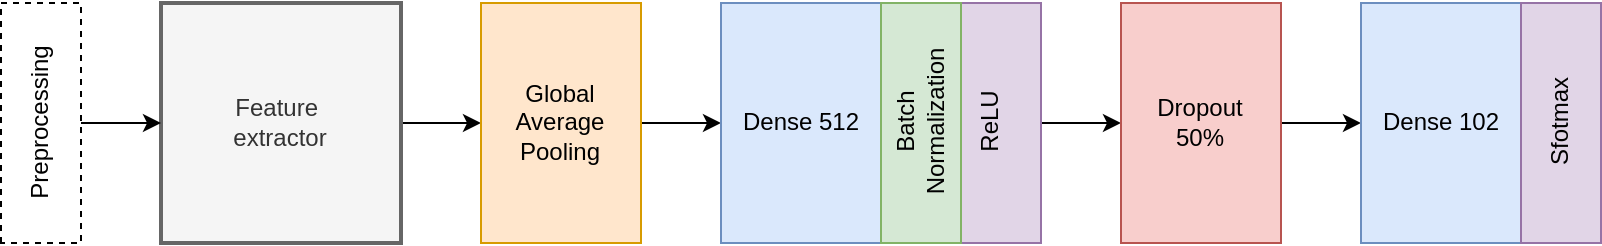

The diagram above was exported from draw.io. Its source (the exported page's mxGraphModel, read from the mxfile embedded in the PNG):
<mxGraphModel dx="1381" dy="779" grid="1" gridSize="10" guides="1" tooltips="1" connect="1" arrows="1" fold="1" page="1" pageScale="1" pageWidth="827" pageHeight="1169" math="0" shadow="0">
  <root>
    <mxCell id="0" />
    <mxCell id="1" parent="0" />
    <mxCell id="h8KZf7KMclWY2pHzJWqq-8" style="edgeStyle=orthogonalEdgeStyle;rounded=0;orthogonalLoop=1;jettySize=auto;html=1;exitX=1;exitY=0.5;exitDx=0;exitDy=0;entryX=0;entryY=0.5;entryDx=0;entryDy=0;shadow=0;" parent="1" source="h8KZf7KMclWY2pHzJWqq-2" target="h8KZf7KMclWY2pHzJWqq-3" edge="1">
      <mxGeometry relative="1" as="geometry" />
    </mxCell>
    <mxCell id="h8KZf7KMclWY2pHzJWqq-2" value="Feature &lt;br&gt;extractor" style="rounded=0;whiteSpace=wrap;html=1;fillColor=#f5f5f5;fontColor=#333333;strokeColor=#666666;strokeWidth=2;glass=0;shadow=0;" parent="1" vertex="1">
      <mxGeometry x="80" y="80" width="120" height="120" as="geometry" />
    </mxCell>
    <mxCell id="h8KZf7KMclWY2pHzJWqq-9" style="edgeStyle=orthogonalEdgeStyle;rounded=0;orthogonalLoop=1;jettySize=auto;html=1;exitX=1;exitY=0.5;exitDx=0;exitDy=0;entryX=0;entryY=0.5;entryDx=0;entryDy=0;shadow=0;" parent="1" source="h8KZf7KMclWY2pHzJWqq-3" target="h8KZf7KMclWY2pHzJWqq-4" edge="1">
      <mxGeometry relative="1" as="geometry" />
    </mxCell>
    <mxCell id="h8KZf7KMclWY2pHzJWqq-3" value="Global&lt;br&gt;Average&lt;br&gt;Pooling" style="rounded=0;whiteSpace=wrap;html=1;fillColor=#ffe6cc;strokeColor=#d79b00;shadow=0;" parent="1" vertex="1">
      <mxGeometry x="240" y="80" width="80" height="120" as="geometry" />
    </mxCell>
    <mxCell id="DWxPOgnx5q5Cg1AxjJR9-3" style="edgeStyle=orthogonalEdgeStyle;rounded=0;orthogonalLoop=1;jettySize=auto;html=1;exitX=1;exitY=0.5;exitDx=0;exitDy=0;entryX=0;entryY=0.5;entryDx=0;entryDy=0;shadow=0;" edge="1" parent="1" source="h8KZf7KMclWY2pHzJWqq-4" target="h8KZf7KMclWY2pHzJWqq-5">
      <mxGeometry relative="1" as="geometry" />
    </mxCell>
    <mxCell id="h8KZf7KMclWY2pHzJWqq-4" value="&lt;div style=&quot;&quot;&gt;&lt;br&gt;&lt;/div&gt;" style="rounded=0;whiteSpace=wrap;html=1;fillColor=#dae8fc;strokeColor=#6c8ebf;align=center;shadow=0;" parent="1" vertex="1">
      <mxGeometry x="360" y="80" width="160" height="120" as="geometry" />
    </mxCell>
    <mxCell id="h8KZf7KMclWY2pHzJWqq-12" style="edgeStyle=orthogonalEdgeStyle;rounded=0;orthogonalLoop=1;jettySize=auto;html=1;exitX=1;exitY=0.5;exitDx=0;exitDy=0;entryX=0;entryY=0.5;entryDx=0;entryDy=0;shadow=0;" parent="1" source="h8KZf7KMclWY2pHzJWqq-5" target="h8KZf7KMclWY2pHzJWqq-6" edge="1">
      <mxGeometry relative="1" as="geometry" />
    </mxCell>
    <mxCell id="h8KZf7KMclWY2pHzJWqq-5" value="Dropout&lt;br&gt;50%" style="rounded=0;whiteSpace=wrap;html=1;fillColor=#f8cecc;strokeColor=#b85450;shadow=0;" parent="1" vertex="1">
      <mxGeometry x="560" y="80" width="80" height="120" as="geometry" />
    </mxCell>
    <mxCell id="h8KZf7KMclWY2pHzJWqq-6" value="" style="rounded=0;whiteSpace=wrap;html=1;fillColor=#dae8fc;strokeColor=#6c8ebf;shadow=0;" parent="1" vertex="1">
      <mxGeometry x="680" y="80" width="120" height="120" as="geometry" />
    </mxCell>
    <mxCell id="h8KZf7KMclWY2pHzJWqq-14" style="edgeStyle=orthogonalEdgeStyle;rounded=0;orthogonalLoop=1;jettySize=auto;html=1;exitX=0.5;exitY=1;exitDx=0;exitDy=0;entryX=0;entryY=0.5;entryDx=0;entryDy=0;shadow=0;" parent="1" source="h8KZf7KMclWY2pHzJWqq-13" target="h8KZf7KMclWY2pHzJWqq-2" edge="1">
      <mxGeometry relative="1" as="geometry" />
    </mxCell>
    <mxCell id="h8KZf7KMclWY2pHzJWqq-13" value="Preprocessing" style="rounded=0;whiteSpace=wrap;html=1;rotation=-90;dashed=1;shadow=0;" parent="1" vertex="1">
      <mxGeometry x="-40" y="120" width="120" height="40" as="geometry" />
    </mxCell>
    <mxCell id="DWxPOgnx5q5Cg1AxjJR9-4" value="Dense 512" style="text;html=1;align=center;verticalAlign=middle;resizable=0;points=[];autosize=1;strokeColor=none;fillColor=none;shadow=0;" vertex="1" parent="1">
      <mxGeometry x="360" y="125" width="80" height="30" as="geometry" />
    </mxCell>
    <mxCell id="DWxPOgnx5q5Cg1AxjJR9-6" value="" style="rounded=0;whiteSpace=wrap;html=1;fillColor=#e1d5e7;strokeColor=#9673a6;shadow=0;" vertex="1" parent="1">
      <mxGeometry x="480" y="80" width="40" height="120" as="geometry" />
    </mxCell>
    <mxCell id="h8KZf7KMclWY2pHzJWqq-7" value="" style="rounded=0;whiteSpace=wrap;html=1;fillColor=#d5e8d4;strokeColor=#82b366;shadow=0;" parent="1" vertex="1">
      <mxGeometry x="440" y="80" width="40" height="120" as="geometry" />
    </mxCell>
    <mxCell id="DWxPOgnx5q5Cg1AxjJR9-5" value="Batch&lt;br&gt;Normalization" style="text;html=1;align=center;verticalAlign=middle;resizable=0;points=[];autosize=1;strokeColor=none;fillColor=none;rotation=-90;rounded=0;shadow=0;" vertex="1" parent="1">
      <mxGeometry x="410" y="120" width="100" height="40" as="geometry" />
    </mxCell>
    <mxCell id="DWxPOgnx5q5Cg1AxjJR9-7" value="ReLU" style="text;html=1;align=center;verticalAlign=middle;resizable=0;points=[];autosize=1;strokeColor=none;fillColor=none;rotation=-90;shadow=0;" vertex="1" parent="1">
      <mxGeometry x="470" y="125" width="50" height="30" as="geometry" />
    </mxCell>
    <mxCell id="DWxPOgnx5q5Cg1AxjJR9-8" value="Dense 102" style="text;html=1;align=center;verticalAlign=middle;resizable=0;points=[];autosize=1;strokeColor=none;fillColor=none;shadow=0;" vertex="1" parent="1">
      <mxGeometry x="680" y="125" width="80" height="30" as="geometry" />
    </mxCell>
    <mxCell id="DWxPOgnx5q5Cg1AxjJR9-9" value="" style="rounded=0;whiteSpace=wrap;html=1;fillColor=#e1d5e7;strokeColor=#9673a6;shadow=0;" vertex="1" parent="1">
      <mxGeometry x="760" y="80" width="40" height="120" as="geometry" />
    </mxCell>
    <mxCell id="DWxPOgnx5q5Cg1AxjJR9-10" value="Sfotmax" style="text;html=1;align=center;verticalAlign=middle;resizable=0;points=[];autosize=1;strokeColor=none;fillColor=none;rotation=-90;rounded=0;shadow=0;" vertex="1" parent="1">
      <mxGeometry x="745" y="125" width="70" height="30" as="geometry" />
    </mxCell>
  </root>
</mxGraphModel>